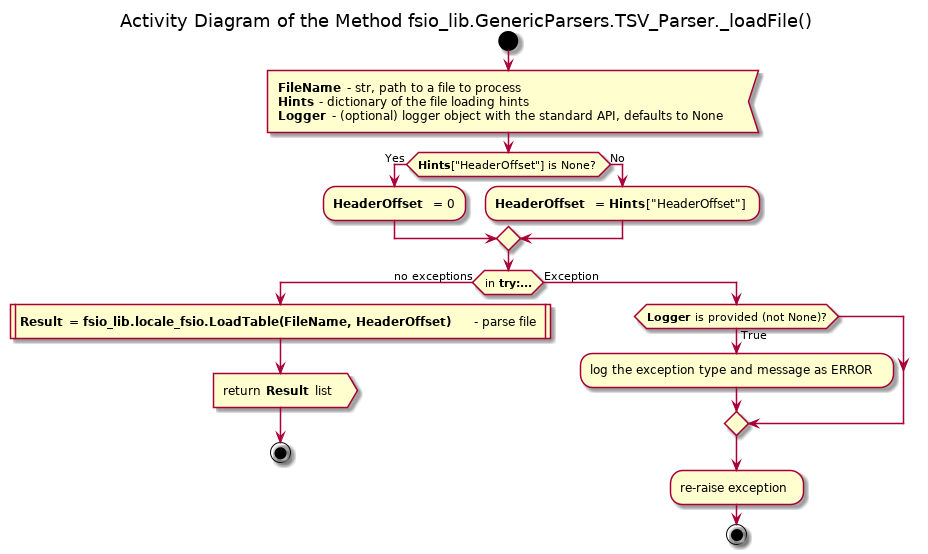

The diagram above was rendered by PlantUML. Its source (embedded in the PNG):
@startuml generic_parsers_tsv_parser_loadfile

title Activity Diagram of the Method fsio_lib.GenericParsers.TSV_Parser._loadFile()

start

:<b>FileName</b> - str, path to a file to process
<b>Hints</b> - dictionary of the file loading hints
<b>Logger</b> - (optional) logger object with the standard API, defaults to None<

if (<b>Hints</b>["HeaderOffset"] is None?) then (Yes)
    :<b>HeaderOffset</b> = 0;
else (No)
    :<b>HeaderOffset</b> = <b>Hints</b>["HeaderOffset"];
endif

if (in <b>try:...</b>) then (no exceptions)
    :<b>Result</b> = <b>fsio_lib.locale_fsio.LoadTable(FileName, HeaderOffset)</b> - parse file|
    
    :return <b>Result</b> list >
    
    stop
else (Exception)
    if (<b>Logger</b> is provided (not None)?) then (True)
        :log the exception type and message as ERROR;
    endif
    
    :re-raise exception;
    
    stop
endif


@enduml